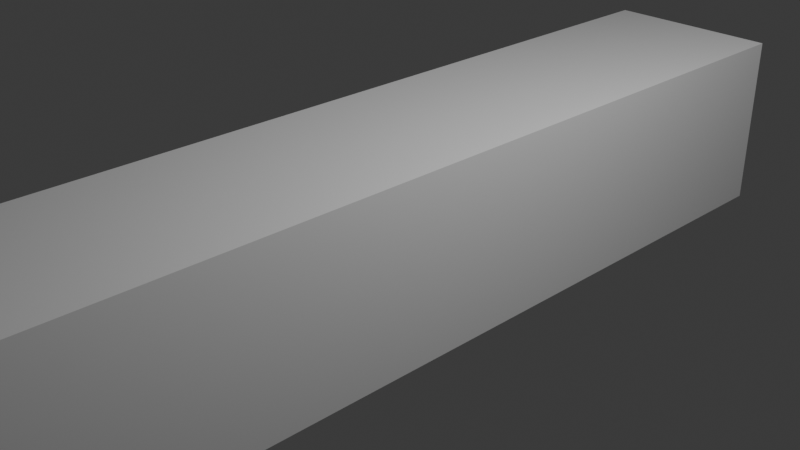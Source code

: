 # Source: SwordArm.blend  (saved by Blender 4.3.34; exported with 4.5.12 LTS)
import bpy
from mathutils import Matrix  # noqa: F401  (used for matrix-valued properties, if any)

bpy.ops.wm.read_factory_settings(use_empty=True)
scene = bpy.context.scene
scene.name = 'Scene'

# ---- collections
col_collection = bpy.data.collections.new('Collection'); scene.collection.children.link(col_collection)

# ---- materials (node trees are filled in below, after node groups)
mat_material = bpy.data.materials.new('Material')
mat_material.alpha_threshold = 0.0
mat_material.roughness = 0.5
mat_material.line_color = (0.0, 0.0, 0.0, 1.0)

# ---- material node trees
mat_material.use_nodes = True; mat_material.node_tree.nodes.clear()
_N = mat_material.node_tree.nodes; _L = mat_material.node_tree.links
n0 = _N.new('ShaderNodeOutputMaterial'); n0.name = 'Material Output'; n0.location = (300, 300)
n1 = _N.new('ShaderNodeBsdfPrincipled'); n1.name = 'Principled BSDF'; n1.location = (10, 300)
n1.inputs[3].default_value = 1.45
_L.new(n1.outputs[0], n0.inputs[0])
n0.is_active_output = True

# ---- world
world_world = bpy.data.worlds.new('World'); scene.world = world_world
world_world.use_nodes = True; world_world.node_tree.nodes.clear()
_N = world_world.node_tree.nodes; _L = world_world.node_tree.links
n0 = _N.new('ShaderNodeOutputWorld'); n0.name = 'World Output'; n0.location = (300, 300)
n1 = _N.new('ShaderNodeBackground'); n1.name = 'Background'; n1.location = (10, 300)
n1.inputs[0].default_value = (0.05088, 0.05088, 0.05088, 1.0)
_L.new(n1.outputs[0], n0.inputs[0])
n0.is_active_output = True
world_world.color = (0.05088, 0.05088, 0.05088)
world_world.sun_shadow_jitter_overblur = 0.0

# ---- cameras
cam_camera = bpy.data.cameras.new('Camera')
cam_camera.clip_end = 100.0
cam_camera.ortho_scale = 7.314

# ---- lights
light_light = bpy.data.lights.new('Light', 'POINT')
light_light.energy = 1000.0
light_light.shadow_soft_size = 0.1

# ---- meshes
me_cube = bpy.data.meshes.new('Cube')
me_cube.from_pydata([(1.0, 1.0, 1.0), (1.0, 1.0, -1.0), (1.0, -1.0, 1.0), (1.0, -1.0, -1.0), (-1.0, 1.0, 1.0), (-1.0, 1.0, -1.0), (-1.0, -1.0, 1.0), (-1.0, -1.0, -1.0)], [], [(0, 4, 6, 2), (3, 2, 6, 7), (7, 6, 4, 5), (5, 1, 3, 7), (1, 0, 2, 3), (5, 4, 0, 1)])
_uv = me_cube.uv_layers.new(name='UVMap')
_uv.uv.foreach_set('vector', [0.625, 0.5, 0.875, 0.5, 0.875, 0.75, 0.625, 0.75, 0.375, 0.75, 0.625, 0.75, 0.625, 1.0, 0.375, 1.0, 0.375, 0.0, 0.625, 0.0, 0.625, 0.25, 0.375, 0.25, 0.125, 0.5, 0.375, 0.5, 0.375, 0.75, 0.125, 0.75, 0.375, 0.5, 0.625, 0.5, 0.625, 0.75, 0.375, 0.75, 0.375, 0.25, 0.625, 0.25, 0.625, 0.5, 0.375, 0.5])
me_cube.materials.append(mat_material)
me_cube.use_mirror_vertex_groups = False
me_cube.update()
me_cube_001 = bpy.data.meshes.new('Cube.001')
me_cube_001.from_pydata([(-0.6111, -5.96e-08, -0.6111), (-0.6111, -5.96e-08, 0.6111), (-0.6111, 1.0, -0.6111), (-0.6111, 1.0, 0.6111), (0.6111, -5.96e-08, -0.6111), (0.6111, -5.96e-08, 0.6111), (0.6111, 1.0, -0.6111), (0.6111, 1.0, 0.6111)], [], [(0, 1, 3, 2), (2, 3, 7, 6), (6, 7, 5, 4), (4, 5, 1, 0), (2, 6, 4, 0), (7, 3, 1, 5)])
_uv = me_cube_001.uv_layers.new(name='UVMap')
_uv.uv.foreach_set('vector', [0.375, 0.0, 0.625, 0.0, 0.625, 0.25, 0.375, 0.25, 0.375, 0.25, 0.625, 0.25, 0.625, 0.5, 0.375, 0.5, 0.375, 0.5, 0.625, 0.5, 0.625, 0.75, 0.375, 0.75, 0.375, 0.75, 0.625, 0.75, 0.625, 1.0, 0.375, 1.0, 0.125, 0.5, 0.375, 0.5, 0.375, 0.75, 0.125, 0.75, 0.625, 0.5, 0.875, 0.5, 0.875, 0.75, 0.625, 0.75])
me_cube_001.update()
me_cube_002 = bpy.data.meshes.new('Cube.002')
me_cube_002.from_pydata([(0.0, 1.0, 1.0), (0.0, 0.0, -0.4315), (-1.0, 1.0, -1.0), (-1.0, 1.0, 1.0), (0.0, 1.0, -1.0), (0.0, 0.0, 0.4315), (1.0, 1.0, -1.0), (1.0, 1.0, 1.0), (-1.0, 0.0, 0.0), (-1.0, 0.0, 0.0), (1.0, 0.0, 0.0), (1.0, 0.0, 0.0), (0.0, -9.0, 0.0), (-1.0, 1.0, 0.0), (1.0, 1.0, 0.0), (0.0, -9.0, 0.0), (1.0, 0.0, 0.0), (-1.0, 0.0, 0.0), (0.0, -9.0, 0.0), (0.0, 1.0, 0.0)], [], [(17, 9, 3, 13), (19, 0, 7, 14), (16, 11, 15), (18, 12, 8, 1), (11, 5, 18, 15), (2, 4, 1, 8), (0, 3, 9, 5), (4, 6, 10, 1), (14, 7, 11, 16), (12, 9, 17), (8, 12, 17), (6, 14, 16, 10), (2, 13, 19, 4), (10, 16, 15), (4, 19, 14, 6), (8, 17, 13, 2), (5, 9, 12, 18), (7, 0, 5, 11), (15, 18, 1, 10), (13, 3, 0, 19)])
_uv = me_cube_002.uv_layers.new(name='UVMap')
_uv.uv.foreach_set('vector', [0.5, 0.125, 0.625, 0.125, 0.625, 0.25, 0.5, 0.25, 0.5, 0.375, 0.625, 0.375, 0.625, 0.5, 0.5, 0.5, 0.5, 0.625, 0.625, 0.625, 0.5, 0.75, 0.5, 0.875, 0.5, 1.0, 0.125, 0.625, 0.25, 0.625, 0.625, 0.625, 0.75, 0.625, 0.5, 0.875, 0.5, 0.75, 0.125, 0.5, 0.25, 0.5, 0.25, 0.625, 0.125, 0.625, 0.75, 0.5, 0.875, 0.5, 0.875, 0.625, 0.75, 0.625, 0.25, 0.5, 0.375, 0.5, 0.375, 0.625, 0.25, 0.625, 0.5, 0.5, 0.625, 0.5, 0.625, 0.625, 0.5, 0.625, 0.5, 0.0, 0.625, 0.125, 0.5, 0.125, 0.375, 0.125, 0.5, 0.0, 0.5, 0.125, 0.375, 0.5, 0.5, 0.5, 0.5, 0.625, 0.375, 0.625, 0.375, 0.25, 0.5, 0.25, 0.5, 0.375, 0.375, 0.375, 0.375, 0.625, 0.5, 0.625, 0.5, 0.75, 0.375, 0.375, 0.5, 0.375, 0.5, 0.5, 0.375, 0.5, 0.375, 0.125, 0.5, 0.125, 0.5, 0.25, 0.375, 0.25, 0.75, 0.625, 0.875, 0.625, 0.5, 1.0, 0.5, 0.875, 0.625, 0.5, 0.75, 0.5, 0.75, 0.625, 0.625, 0.625, 0.5, 0.75, 0.5, 0.875, 0.25, 0.625, 0.375, 0.625, 0.5, 0.25, 0.625, 0.25, 0.625, 0.375, 0.5, 0.375])
me_cube_002.update()

# ---- objects
ob_cube = bpy.data.objects.new('Cube', me_cube)
ob_light = bpy.data.objects.new('Light', light_light)
ob_camera = bpy.data.objects.new('Camera', cam_camera)
ob_cube_001 = bpy.data.objects.new('Cube.001', me_cube_001)
ob_cube_002 = bpy.data.objects.new('Cube.002', me_cube_002)

# ---- transforms, parenting, visibility, modifiers, constraints
ob_cube.location = (0.0, 0.0, 0.0)
ob_cube.scale = (1.0, 5.0, 1.0)
ob_cube.lock_rotations_4d = False
ob_cube.empty_display_type = 'ARROWS'
ob_cube.lineart.crease_threshold = 0.0
ob_light.location = (4.076, 1.005, 5.904)
ob_light.rotation_euler = (0.6503, 0.05522, 1.866)
ob_light.lock_rotations_4d = False
ob_light.empty_display_type = 'ARROWS'
ob_light.color = (0.0, 0.0, 0.0, 0.0)
ob_light.lineart.crease_threshold = 0.0
ob_camera.location = (7.359, -6.926, 4.958)
ob_camera.rotation_euler = (1.109, 0.0, 0.8149)
ob_camera.lock_rotations_4d = False
ob_camera.empty_display_type = 'ARROWS'
ob_camera.color = (0.0, 0.0, 0.0, 0.0)
ob_camera.display_type = 'WIRE'
ob_camera.lineart.crease_threshold = 0.0
ob_cube_001.location = (0.0, -6.0, 0.0)
ob_cube_002.location = (0.0, -7.0, 0.0)

# ---- collection membership
col_collection.objects.link(ob_cube)
col_collection.objects.link(ob_light)
col_collection.objects.link(ob_camera)
col_collection.objects.link(ob_cube_001)
col_collection.objects.link(ob_cube_002)

# ---- scene / render settings (as saved in the file)
scene.camera = ob_camera
scene.frame_start = 1; scene.frame_end = 250; scene.frame_set(1)
scene.render.engine = 'BLENDER_EEVEE_NEXT'
bpy.context.view_layer.update()
